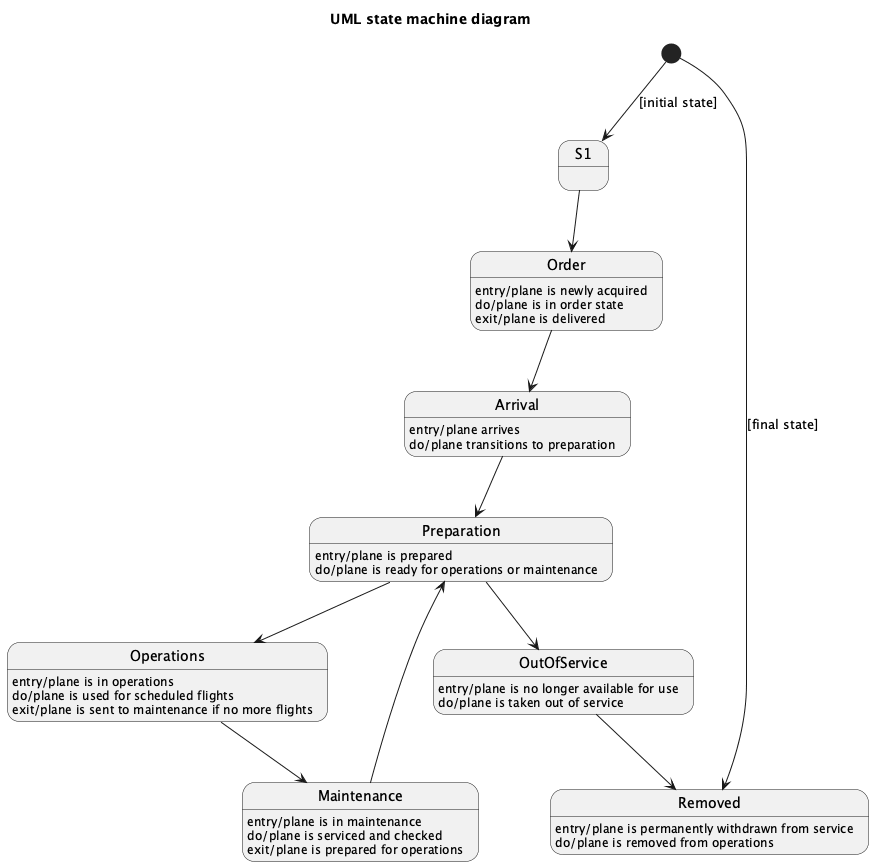

The diagram above was rendered by PlantUML. Its source (embedded in the PNG):
@startuml
title UML state machine diagram

[*] --> S1 : [initial state]
state S1 <<initial>>
state Order
Order : entry/plane is newly acquired
Order : do/plane is in order state
Order : exit/plane is delivered

state Arrival
Arrival : entry/plane arrives
Arrival : do/plane transitions to preparation

state Preparation
Preparation : entry/plane is prepared
Preparation : do/plane is ready for operations or maintenance

state Operations
Operations : entry/plane is in operations
Operations : do/plane is used for scheduled flights
Operations : exit/plane is sent to maintenance if no more flights

state Maintenance
Maintenance : entry/plane is in maintenance
Maintenance : do/plane is serviced and checked
Maintenance : exit/plane is prepared for operations

state OutOfService
OutOfService : entry/plane is no longer available for use
OutOfService : do/plane is taken out of service

state Removed
Removed : entry/plane is permanently withdrawn from service
Removed : do/plane is removed from operations

S1 --> Order
Order --> Arrival
Arrival --> Preparation
Preparation --> Operations
Operations --> Maintenance
Maintenance --> Preparation
Preparation --> OutOfService
OutOfService --> Removed

[*] --> Removed : [final state]

@enduml